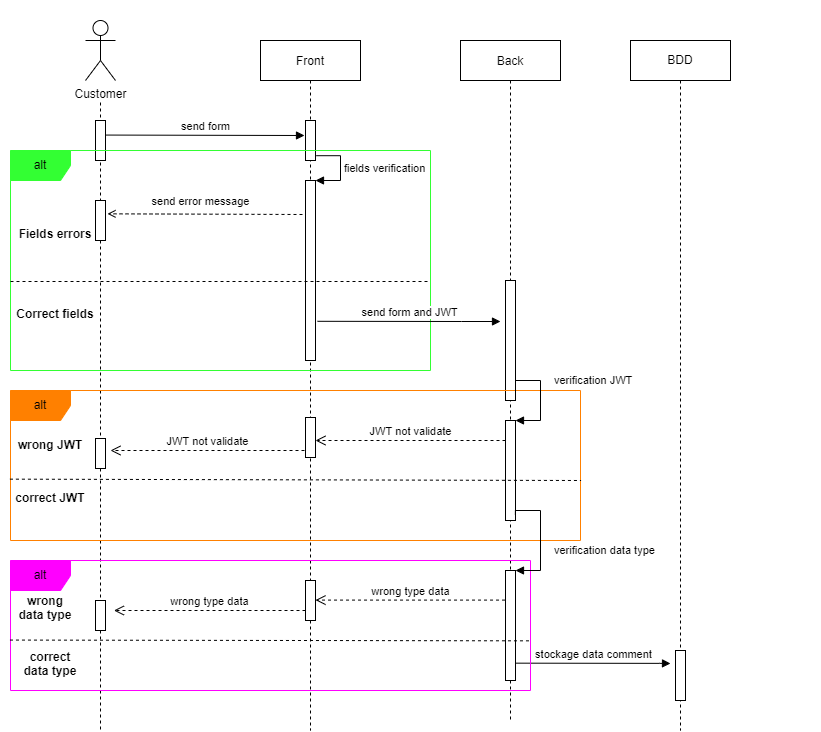

The diagram above was exported from draw.io. Its source (the exported page's mxGraphModel, read from the mxfile embedded in the PNG):
<mxGraphModel dx="1422" dy="702" grid="1" gridSize="10" guides="1" tooltips="1" connect="1" arrows="1" fold="1" page="1" pageScale="1" pageWidth="850" pageHeight="1100" math="0" shadow="0">
  <root>
    <mxCell id="0" />
    <mxCell id="1" parent="0" />
    <mxCell id="cSblN5EcwNg---2ioIWc-24" value="" style="whiteSpace=wrap;html=1;strokeColor=none;fillColor=#FFFFFF;" parent="1" vertex="1">
      <mxGeometry x="20" y="40" width="820" height="720" as="geometry" />
    </mxCell>
    <mxCell id="3nuBFxr9cyL0pnOWT2aG-1" value="Front" style="shape=umlLifeline;perimeter=lifelinePerimeter;container=1;collapsible=0;recursiveResize=0;rounded=0;shadow=0;strokeWidth=1;" parent="1" vertex="1">
      <mxGeometry x="280" y="80" width="100" height="690" as="geometry" />
    </mxCell>
    <mxCell id="3nuBFxr9cyL0pnOWT2aG-2" value="" style="points=[];perimeter=orthogonalPerimeter;rounded=0;shadow=0;strokeWidth=1;" parent="3nuBFxr9cyL0pnOWT2aG-1" vertex="1">
      <mxGeometry x="45" y="80" width="10" height="40" as="geometry" />
    </mxCell>
    <mxCell id="FFe_7x5uN-WrH2i0scYP-7" value="" style="html=1;points=[];perimeter=orthogonalPerimeter;" parent="3nuBFxr9cyL0pnOWT2aG-1" vertex="1">
      <mxGeometry x="45" y="140" width="10" height="180" as="geometry" />
    </mxCell>
    <mxCell id="FFe_7x5uN-WrH2i0scYP-8" value="fields verification" style="edgeStyle=orthogonalEdgeStyle;html=1;align=left;spacingLeft=2;endArrow=block;rounded=0;entryX=1;entryY=0;exitX=1.08;exitY=0.88;exitDx=0;exitDy=0;exitPerimeter=0;" parent="3nuBFxr9cyL0pnOWT2aG-1" source="3nuBFxr9cyL0pnOWT2aG-2" target="FFe_7x5uN-WrH2i0scYP-7" edge="1">
      <mxGeometry relative="1" as="geometry">
        <mxPoint x="50" y="120" as="sourcePoint" />
        <Array as="points">
          <mxPoint x="80" y="115" />
          <mxPoint x="80" y="140" />
        </Array>
      </mxGeometry>
    </mxCell>
    <mxCell id="3nuBFxr9cyL0pnOWT2aG-5" value="Back" style="shape=umlLifeline;perimeter=lifelinePerimeter;container=1;collapsible=0;recursiveResize=0;rounded=0;shadow=0;strokeWidth=1;" parent="1" vertex="1">
      <mxGeometry x="480" y="80" width="100" height="680" as="geometry" />
    </mxCell>
    <mxCell id="3nuBFxr9cyL0pnOWT2aG-6" value="" style="points=[];perimeter=orthogonalPerimeter;rounded=0;shadow=0;strokeWidth=1;" parent="3nuBFxr9cyL0pnOWT2aG-5" vertex="1">
      <mxGeometry x="45" y="240" width="10" height="120" as="geometry" />
    </mxCell>
    <mxCell id="FFe_7x5uN-WrH2i0scYP-4" style="edgeStyle=orthogonalEdgeStyle;rounded=0;orthogonalLoop=1;jettySize=auto;html=1;dashed=1;endArrow=none;endFill=0;" parent="1" edge="1">
      <mxGeometry relative="1" as="geometry">
        <mxPoint x="120" y="770" as="targetPoint" />
        <mxPoint x="120" y="142" as="sourcePoint" />
      </mxGeometry>
    </mxCell>
    <mxCell id="FFe_7x5uN-WrH2i0scYP-1" value="Customer" style="shape=umlActor;verticalLabelPosition=bottom;verticalAlign=top;html=1;outlineConnect=0;" parent="1" vertex="1">
      <mxGeometry x="105" y="60" width="30" height="60" as="geometry" />
    </mxCell>
    <mxCell id="FFe_7x5uN-WrH2i0scYP-5" value="" style="html=1;points=[];perimeter=orthogonalPerimeter;" parent="1" vertex="1">
      <mxGeometry x="115" y="160" width="10" height="40" as="geometry" />
    </mxCell>
    <mxCell id="FFe_7x5uN-WrH2i0scYP-6" value="send form" style="html=1;verticalAlign=bottom;endArrow=block;rounded=0;exitX=1.052;exitY=0.364;exitDx=0;exitDy=0;exitPerimeter=0;" parent="1" source="FFe_7x5uN-WrH2i0scYP-5" edge="1">
      <mxGeometry width="80" relative="1" as="geometry">
        <mxPoint x="124" y="175" as="sourcePoint" />
        <mxPoint x="324" y="175" as="targetPoint" />
      </mxGeometry>
    </mxCell>
    <mxCell id="FFe_7x5uN-WrH2i0scYP-9" value="alt" style="shape=umlFrame;whiteSpace=wrap;html=1;fillColor=#33FF33;strokeColor=#33FF33;" parent="1" vertex="1">
      <mxGeometry x="30" y="190" width="420" height="220" as="geometry" />
    </mxCell>
    <mxCell id="FFe_7x5uN-WrH2i0scYP-12" value="Fields errors" style="text;align=center;fontStyle=1;verticalAlign=middle;spacingLeft=3;spacingRight=3;strokeColor=none;rotatable=0;points=[[0,0.5],[1,0.5]];portConstraint=eastwest;" parent="1" vertex="1">
      <mxGeometry x="35" y="260" width="80" height="26" as="geometry" />
    </mxCell>
    <mxCell id="FFe_7x5uN-WrH2i0scYP-13" value="Correct fields" style="text;align=center;fontStyle=1;verticalAlign=middle;spacingLeft=3;spacingRight=3;strokeColor=none;rotatable=0;points=[[0,0.5],[1,0.5]];portConstraint=eastwest;" parent="1" vertex="1">
      <mxGeometry x="35" y="340" width="80" height="26" as="geometry" />
    </mxCell>
    <mxCell id="FFe_7x5uN-WrH2i0scYP-14" value="" style="html=1;points=[];perimeter=orthogonalPerimeter;" parent="1" vertex="1">
      <mxGeometry x="115" y="240" width="10" height="40" as="geometry" />
    </mxCell>
    <mxCell id="FFe_7x5uN-WrH2i0scYP-15" value="" style="endArrow=none;startArrow=none;endFill=0;startFill=0;endSize=8;startSize=10;html=1;rounded=0;dashed=1;" parent="1" edge="1">
      <mxGeometry width="160" relative="1" as="geometry">
        <mxPoint x="30" y="321" as="sourcePoint" />
        <mxPoint x="450" y="321" as="targetPoint" />
      </mxGeometry>
    </mxCell>
    <mxCell id="FFe_7x5uN-WrH2i0scYP-16" value="send error message" style="html=1;verticalAlign=bottom;endArrow=open;rounded=0;entryX=1;entryY=0.483;entryDx=0;entryDy=0;entryPerimeter=0;endFill=0;dashed=1;" parent="1" edge="1">
      <mxGeometry x="0.0463" y="-4" width="80" relative="1" as="geometry">
        <mxPoint x="322" y="254" as="sourcePoint" />
        <mxPoint x="127" y="253.32" as="targetPoint" />
        <mxPoint as="offset" />
      </mxGeometry>
    </mxCell>
    <mxCell id="FFe_7x5uN-WrH2i0scYP-17" value="send form and JWT" style="html=1;verticalAlign=bottom;endArrow=block;rounded=0;exitX=0.6;exitY=0.784;exitDx=0;exitDy=0;exitPerimeter=0;" parent="1" edge="1">
      <mxGeometry width="80" relative="1" as="geometry">
        <mxPoint x="337" y="360.79999999999995" as="sourcePoint" />
        <mxPoint x="520" y="361" as="targetPoint" />
        <Array as="points">
          <mxPoint x="481" y="361" />
        </Array>
      </mxGeometry>
    </mxCell>
    <mxCell id="FFe_7x5uN-WrH2i0scYP-20" value="BDD" style="shape=umlLifeline;perimeter=lifelinePerimeter;whiteSpace=wrap;html=1;container=1;collapsible=0;recursiveResize=0;outlineConnect=0;" parent="1" vertex="1">
      <mxGeometry x="650" y="80" width="100" height="690" as="geometry" />
    </mxCell>
    <mxCell id="GNwCBIz5utkdyX5DQCwP-1" value="" style="html=1;points=[];perimeter=orthogonalPerimeter;" parent="FFe_7x5uN-WrH2i0scYP-20" vertex="1">
      <mxGeometry x="45" y="610" width="10" height="50" as="geometry" />
    </mxCell>
    <mxCell id="cSblN5EcwNg---2ioIWc-2" value="alt" style="shape=umlFrame;whiteSpace=wrap;html=1;fillColor=#FF8000;strokeColor=#FF8000;" parent="1" vertex="1">
      <mxGeometry x="30" y="430" width="570" height="150" as="geometry" />
    </mxCell>
    <mxCell id="cSblN5EcwNg---2ioIWc-3" value="wrong JWT" style="text;align=center;fontStyle=1;verticalAlign=middle;spacingLeft=3;spacingRight=3;strokeColor=none;rotatable=0;points=[[0,0.5],[1,0.5]];portConstraint=eastwest;" parent="1" vertex="1">
      <mxGeometry x="30" y="471" width="80" height="26" as="geometry" />
    </mxCell>
    <mxCell id="cSblN5EcwNg---2ioIWc-4" value="correct JWT" style="text;align=center;fontStyle=1;verticalAlign=middle;spacingLeft=3;spacingRight=3;strokeColor=none;rotatable=0;points=[[0,0.5],[1,0.5]];portConstraint=eastwest;" parent="1" vertex="1">
      <mxGeometry x="30" y="524" width="80" height="26" as="geometry" />
    </mxCell>
    <mxCell id="cSblN5EcwNg---2ioIWc-7" value="" style="html=1;points=[];perimeter=orthogonalPerimeter;" parent="1" vertex="1">
      <mxGeometry x="525" y="460" width="10" height="100" as="geometry" />
    </mxCell>
    <mxCell id="cSblN5EcwNg---2ioIWc-8" value="verification JWT" style="edgeStyle=orthogonalEdgeStyle;html=1;align=left;spacingLeft=2;endArrow=block;rounded=0;entryX=1;entryY=0;" parent="1" target="cSblN5EcwNg---2ioIWc-7" edge="1">
      <mxGeometry x="-0.1304" y="10" relative="1" as="geometry">
        <mxPoint x="530" y="440" as="sourcePoint" />
        <Array as="points">
          <mxPoint x="535" y="440" />
          <mxPoint x="535" y="420" />
          <mxPoint x="560" y="420" />
          <mxPoint x="560" y="460" />
        </Array>
        <mxPoint as="offset" />
      </mxGeometry>
    </mxCell>
    <mxCell id="cSblN5EcwNg---2ioIWc-9" value="" style="html=1;points=[];perimeter=orthogonalPerimeter;" parent="1" vertex="1">
      <mxGeometry x="325" y="457" width="10" height="40" as="geometry" />
    </mxCell>
    <mxCell id="cSblN5EcwNg---2ioIWc-10" value="JWT not validate" style="html=1;verticalAlign=bottom;endArrow=open;dashed=1;endSize=8;rounded=0;exitX=0;exitY=0.2;exitDx=0;exitDy=0;exitPerimeter=0;" parent="1" source="cSblN5EcwNg---2ioIWc-7" target="cSblN5EcwNg---2ioIWc-9" edge="1">
      <mxGeometry relative="1" as="geometry">
        <mxPoint x="460" y="490" as="sourcePoint" />
        <mxPoint x="380" y="490" as="targetPoint" />
      </mxGeometry>
    </mxCell>
    <mxCell id="cSblN5EcwNg---2ioIWc-11" value="JWT not validate" style="html=1;verticalAlign=bottom;endArrow=open;dashed=1;endSize=8;rounded=0;exitX=0;exitY=0.5;exitDx=0;exitDy=0;exitPerimeter=0;" parent="1" edge="1">
      <mxGeometry relative="1" as="geometry">
        <mxPoint x="324" y="490" as="sourcePoint" />
        <mxPoint x="130" y="490" as="targetPoint" />
      </mxGeometry>
    </mxCell>
    <mxCell id="cSblN5EcwNg---2ioIWc-12" value="" style="html=1;points=[];perimeter=orthogonalPerimeter;" parent="1" vertex="1">
      <mxGeometry x="115" y="478" width="10" height="30" as="geometry" />
    </mxCell>
    <mxCell id="cSblN5EcwNg---2ioIWc-13" value="" style="endArrow=none;dashed=1;html=1;rounded=0;entryX=1.001;entryY=0.6;entryDx=0;entryDy=0;entryPerimeter=0;exitX=-0.001;exitY=0.591;exitDx=0;exitDy=0;exitPerimeter=0;" parent="1" source="cSblN5EcwNg---2ioIWc-2" target="cSblN5EcwNg---2ioIWc-2" edge="1">
      <mxGeometry width="50" height="50" relative="1" as="geometry">
        <mxPoint x="40" y="520" as="sourcePoint" />
        <mxPoint x="450" y="470" as="targetPoint" />
      </mxGeometry>
    </mxCell>
    <mxCell id="FFe_7x5uN-WrH2i0scYP-30" value="stockage data comment" style="html=1;verticalAlign=bottom;endArrow=block;rounded=0;exitX=0.6;exitY=0.784;exitDx=0;exitDy=0;exitPerimeter=0;" parent="1" edge="1">
      <mxGeometry width="80" relative="1" as="geometry">
        <mxPoint x="535" y="702.6600000000001" as="sourcePoint" />
        <mxPoint x="690" y="703" as="targetPoint" />
        <Array as="points">
          <mxPoint x="679" y="702.86" />
        </Array>
      </mxGeometry>
    </mxCell>
    <mxCell id="cSblN5EcwNg---2ioIWc-14" value="alt" style="shape=umlFrame;whiteSpace=wrap;html=1;fillColor=#FF00FF;strokeColor=#FF00FF;" parent="1" vertex="1">
      <mxGeometry x="30" y="600" width="520" height="130" as="geometry" />
    </mxCell>
    <mxCell id="cSblN5EcwNg---2ioIWc-15" value="" style="html=1;points=[];perimeter=orthogonalPerimeter;" parent="1" vertex="1">
      <mxGeometry x="525" y="610" width="10" height="110" as="geometry" />
    </mxCell>
    <mxCell id="cSblN5EcwNg---2ioIWc-16" value="verification data type" style="edgeStyle=orthogonalEdgeStyle;html=1;align=left;spacingLeft=2;endArrow=block;rounded=0;entryX=1;entryY=0;exitX=0.986;exitY=0.941;exitDx=0;exitDy=0;exitPerimeter=0;" parent="1" source="cSblN5EcwNg---2ioIWc-7" target="cSblN5EcwNg---2ioIWc-15" edge="1">
      <mxGeometry x="0.2116" y="10" relative="1" as="geometry">
        <mxPoint x="530" y="590" as="sourcePoint" />
        <Array as="points">
          <mxPoint x="535" y="550" />
          <mxPoint x="560" y="550" />
          <mxPoint x="560" y="610" />
        </Array>
        <mxPoint as="offset" />
      </mxGeometry>
    </mxCell>
    <mxCell id="cSblN5EcwNg---2ioIWc-17" value="wrong type data" style="html=1;verticalAlign=bottom;endArrow=open;dashed=1;endSize=8;rounded=0;exitX=-0.048;exitY=0.269;exitDx=0;exitDy=0;exitPerimeter=0;" parent="1" source="cSblN5EcwNg---2ioIWc-15" target="cSblN5EcwNg---2ioIWc-18" edge="1">
      <mxGeometry relative="1" as="geometry">
        <mxPoint x="420" y="640" as="sourcePoint" />
        <mxPoint x="340" y="640" as="targetPoint" />
      </mxGeometry>
    </mxCell>
    <mxCell id="cSblN5EcwNg---2ioIWc-18" value="" style="html=1;points=[];perimeter=orthogonalPerimeter;" parent="1" vertex="1">
      <mxGeometry x="325" y="620" width="10" height="40" as="geometry" />
    </mxCell>
    <mxCell id="cSblN5EcwNg---2ioIWc-19" value="wrong type data" style="html=1;verticalAlign=bottom;endArrow=open;dashed=1;endSize=8;rounded=0;exitX=0.159;exitY=0.722;exitDx=0;exitDy=0;exitPerimeter=0;" parent="1" edge="1">
      <mxGeometry relative="1" as="geometry">
        <mxPoint x="324.9999999999999" y="649.9999999999999" as="sourcePoint" />
        <mxPoint x="133.41" y="649.9999999999999" as="targetPoint" />
      </mxGeometry>
    </mxCell>
    <mxCell id="cSblN5EcwNg---2ioIWc-20" value="" style="html=1;points=[];perimeter=orthogonalPerimeter;" parent="1" vertex="1">
      <mxGeometry x="115" y="640" width="10" height="30" as="geometry" />
    </mxCell>
    <mxCell id="cSblN5EcwNg---2ioIWc-21" value="wrong &#10;data type" style="text;align=center;fontStyle=1;verticalAlign=middle;spacingLeft=3;spacingRight=3;strokeColor=none;rotatable=0;points=[[0,0.5],[1,0.5]];portConstraint=eastwest;" parent="1" vertex="1">
      <mxGeometry x="25" y="634" width="80" height="26" as="geometry" />
    </mxCell>
    <mxCell id="cSblN5EcwNg---2ioIWc-22" value="correct &#10;data type" style="text;align=center;fontStyle=1;verticalAlign=middle;spacingLeft=3;spacingRight=3;strokeColor=none;rotatable=0;points=[[0,0.5],[1,0.5]];portConstraint=eastwest;" parent="1" vertex="1">
      <mxGeometry x="30" y="690" width="80" height="26" as="geometry" />
    </mxCell>
    <mxCell id="cSblN5EcwNg---2ioIWc-23" value="" style="endArrow=none;dashed=1;html=1;rounded=0;exitX=-0.001;exitY=0.612;exitDx=0;exitDy=0;exitPerimeter=0;entryX=1;entryY=0.618;entryDx=0;entryDy=0;entryPerimeter=0;" parent="1" source="cSblN5EcwNg---2ioIWc-14" target="cSblN5EcwNg---2ioIWc-14" edge="1">
      <mxGeometry width="50" height="50" relative="1" as="geometry">
        <mxPoint x="350" y="670" as="sourcePoint" />
        <mxPoint x="400" y="620" as="targetPoint" />
      </mxGeometry>
    </mxCell>
  </root>
</mxGraphModel>